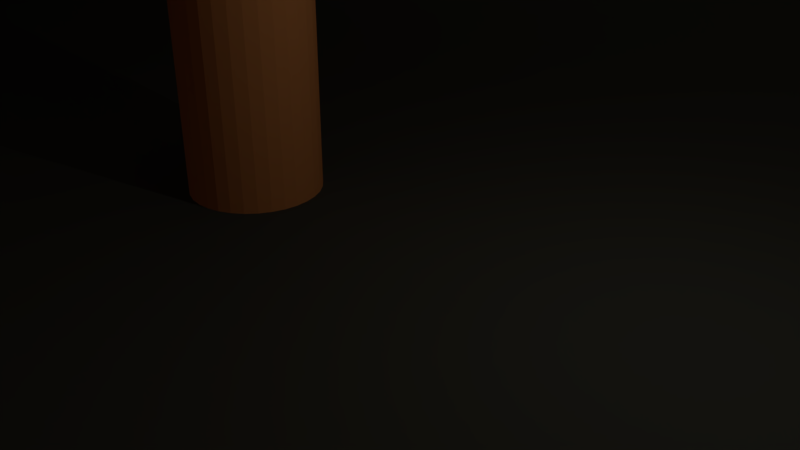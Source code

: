 # Source: cameralvl2.blend  (saved by Blender 2.79.0; exported with 4.5.12 LTS)
import bpy
from mathutils import Matrix  # noqa: F401  (used for matrix-valued properties, if any)

bpy.ops.wm.read_factory_settings(use_empty=True)
scene = bpy.context.scene
scene.name = 'Scene'

# ---- collections
col_collection_1 = bpy.data.collections.new('Collection 1'); scene.collection.children.link(col_collection_1)

# ---- materials (node trees are filled in below, after node groups)
mat_material_001 = bpy.data.materials.new('Material.001')
mat_material_001.alpha_threshold = 0.0
mat_material_001.use_transparent_shadow = False
mat_material_001.diffuse_color = (0.06591, 0.06998, 0.05542, 1.0)
mat_material_001.roughness = 0.5
mat_material_002 = bpy.data.materials.new('Material.002')
mat_material_002.alpha_threshold = 0.0
mat_material_002.use_transparent_shadow = False
mat_material_002.diffuse_color = (0.8, 0.4677, 0.1094, 1.0)
mat_material_002.roughness = 0.5
mat_material_004 = bpy.data.materials.new('Material.004')
mat_material_004.alpha_threshold = 0.0
mat_material_004.use_transparent_shadow = False
mat_material_004.diffuse_color = (0.8, 0.3201, 0.1003, 1.0)
mat_material_004.roughness = 0.5
mat_material_004.specular_intensity = 1.0
mat_material_003 = bpy.data.materials.new('Material.003')
mat_material_003.alpha_threshold = 0.0
mat_material_003.use_transparent_shadow = False
mat_material_003.diffuse_color = (0.8, 0.4055, 0.205, 1.0)
mat_material_003.roughness = 0.5
mat_material = bpy.data.materials.new('Material')
mat_material.alpha_threshold = 0.0
mat_material.use_transparent_shadow = False
mat_material.diffuse_color = (0.5382, 0.138, 0.0, 1.0)
mat_material.roughness = 0.5
mat_material.line_color = (0.0, 0.0, 0.0, 1.0)

# ---- material node trees

# ---- world
world_world = bpy.data.worlds.new('World'); scene.world = world_world
world_world.color = (0.05088, 0.05088, 0.05088)
world_world.use_sun_shadow = False
world_world.sun_shadow_jitter_overblur = 0.0
world_world.cycles.sampling_method = 'MANUAL'

# ---- cameras
cam_camera = bpy.data.cameras.new('Camera')
cam_camera.clip_end = 100.0
cam_camera.lens = 35.0
cam_camera.sensor_width = 32.0
cam_camera.sensor_height = 18.0
cam_camera.ortho_scale = 7.314
cam_camera.dof.focus_distance = 0.0
cam_camera.dof.aperture_fstop = 128.0

# ---- lights
light_lamp = bpy.data.lights.new('Lamp', 'POINT')
light_lamp.transmission_factor = 0.0
light_lamp.cutoff_distance = 30.0
light_lamp.energy = 100.0
light_lamp.shadow_buffer_clip_start = 1.001
light_lamp.shadow_soft_size = 0.1
light_lamp.shadow_maximum_resolution = 0.006
light_lamp.use_absolute_resolution = True

# ---- meshes
me_cube_016 = bpy.data.meshes.new('Cube.016')
me_cube_016.from_pydata([(-1.0, -1.0, -1.0), (-1.0, -1.0, 1.0), (-1.0, 1.0, -1.0), (-1.0, 1.0, 1.0), (1.0, -1.0, -1.0), (1.0, -1.0, 1.0), (1.0, 1.0, -1.0), (1.0, 1.0, 1.0)], [], [(0, 1, 3, 2), (2, 3, 7, 6), (6, 7, 5, 4), (4, 5, 1, 0), (2, 6, 4, 0), (7, 3, 1, 5)])
me_cube_016.materials.append(mat_material_001)
me_cube_016.use_remesh_preserve_volume = False
me_cube_016.use_remesh_preserve_attributes = False
me_cube_016.use_mirror_vertex_groups = False
me_cube_016.update()
me_cube_015 = bpy.data.meshes.new('Cube.015')
me_cube_015.from_pydata([(-1.0, -1.0, -1.0), (-1.0, -1.0, 1.0), (-1.0, 1.0, -1.0), (-1.0, 1.0, 1.0), (1.0, -1.0, -1.0), (1.0, -1.0, 1.0), (1.0, 1.0, -1.0), (1.0, 1.0, 1.0)], [], [(0, 1, 3, 2), (2, 3, 7, 6), (6, 7, 5, 4), (4, 5, 1, 0), (2, 6, 4, 0), (7, 3, 1, 5)])
me_cube_015.materials.append(mat_material_001)
me_cube_015.use_remesh_preserve_volume = False
me_cube_015.use_remesh_preserve_attributes = False
me_cube_015.use_mirror_vertex_groups = False
me_cube_015.update()
me_cube_014 = bpy.data.meshes.new('Cube.014')
me_cube_014.from_pydata([(-1.0, -1.0, -1.0), (-1.0, -1.0, 1.0), (-1.0, 1.0, -1.0), (-1.0, 1.0, 1.0), (1.0, -1.0, -1.0), (1.0, -1.0, 1.0), (1.0, 1.0, -1.0), (1.0, 1.0, 1.0)], [], [(0, 1, 3, 2), (2, 3, 7, 6), (6, 7, 5, 4), (4, 5, 1, 0), (2, 6, 4, 0), (7, 3, 1, 5)])
me_cube_014.materials.append(mat_material_001)
me_cube_014.use_remesh_preserve_volume = False
me_cube_014.use_remesh_preserve_attributes = False
me_cube_014.use_mirror_vertex_groups = False
me_cube_014.update()
me_cube_013 = bpy.data.meshes.new('Cube.013')
me_cube_013.from_pydata([(-1.0, -1.0, -1.0), (-1.0, -1.0, 1.0), (-1.0, 1.0, -1.0), (-1.0, 1.0, 1.0), (1.0, -1.0, -1.0), (1.0, -1.0, 1.0), (1.0, 1.0, -1.0), (1.0, 1.0, 1.0)], [], [(0, 1, 3, 2), (2, 3, 7, 6), (6, 7, 5, 4), (4, 5, 1, 0), (2, 6, 4, 0), (7, 3, 1, 5)])
me_cube_013.materials.append(mat_material_001)
me_cube_013.use_remesh_preserve_volume = False
me_cube_013.use_remesh_preserve_attributes = False
me_cube_013.use_mirror_vertex_groups = False
me_cube_013.update()
me_cube_012 = bpy.data.meshes.new('Cube.012')
me_cube_012.from_pydata([(-1.0, -1.0, -1.0), (-1.0, -1.0, 1.0), (-1.0, 1.0, -1.0), (-1.0, 1.0, 1.0), (1.0, -1.0, -1.0), (1.0, -1.0, 1.0), (1.0, 1.0, -1.0), (1.0, 1.0, 1.0), (1.0, -0.5307, -0.4285), (-1.0, -0.5307, -0.4285), (1.0, -0.359, -0.4285), (-1.0, -0.359, -0.4285), (1.0, -0.5307, 0.5332), (-1.0, -0.5307, 0.5332), (1.0, -0.359, -0.359), (1.0, -0.359, 0.5332), (-1.0, -0.359, 0.5332), (-1.0, -0.359, 0.359), (1.0, 0.4042, -0.4285), (-1.0, 0.4042, -0.4285), (1.0, 0.5759, -0.4285), (-1.0, 0.5759, -0.4285), (1.0, 0.4042, 0.5332), (1.0, 0.4042, 0.4042), (-1.0, 0.4042, 0.5332), (1.0, 0.5759, 0.5332), (-1.0, 0.5759, 0.5332), (-1.0, 0.4042, -0.4042)], [], [(0, 1, 13, 9, 11, 27, 19, 21, 2), (2, 3, 7, 6), (6, 14, 10, 8, 4), (4, 5, 1, 0), (2, 6, 4, 0), (7, 3, 1, 5), (11, 10, 14, 15, 16, 17), (4, 8, 12, 15, 23, 22, 25, 7, 5), (3, 17, 16, 13, 1), (9, 8, 10, 11), (12, 13, 16, 15), (8, 9, 13, 12), (21, 20, 25, 26), (2, 21, 26, 24, 27, 11, 17, 3), (19, 18, 20, 21), (22, 24, 26, 25), (18, 19, 27, 24, 22, 23), (7, 25, 20, 18, 23, 15, 14, 6)])
me_cube_012.materials.append(mat_material_001)
me_cube_012.use_remesh_preserve_volume = False
me_cube_012.use_remesh_preserve_attributes = False
me_cube_012.use_mirror_vertex_groups = False
me_cube_012.update()
me_cube_011 = bpy.data.meshes.new('Cube.011')
me_cube_011.from_pydata([(-1.0, -1.0, -1.0), (-1.0, -1.0, 1.0), (-1.0, 1.0, -1.0), (-1.0, 1.0, 1.0), (1.0, -1.0, -1.0), (1.0, -1.0, 1.0), (1.0, 1.0, -1.0), (1.0, 1.0, 1.0), (1.0, -0.5307, -0.4285), (-1.0, -0.5307, -0.4285), (1.0, -0.359, -0.4285), (-1.0, -0.359, -0.4285), (1.0, -0.5307, 0.5332), (-1.0, -0.5307, 0.5332), (1.0, -0.359, -0.359), (1.0, -0.359, 0.5332), (-1.0, -0.359, 0.5332), (1.0, 0.4042, -0.4285), (-1.0, 0.4042, -0.4285), (1.0, 0.5759, -0.4285), (-1.0, 0.5759, -0.4285), (-1.0, 0.4042, 0.5332), (1.0, 0.4042, 0.5332), (1.0, 0.5759, 0.5332), (-1.0, 0.5759, 0.5332)], [], [(0, 1, 13, 9, 11, 2), (2, 3, 7, 6), (6, 14, 10, 8, 4), (4, 5, 1, 0), (2, 6, 4, 0), (7, 3, 1, 5), (11, 10, 14, 15, 16), (4, 8, 12, 15, 14, 17, 22, 23, 7, 5), (2, 11, 16, 21, 18, 20), (9, 8, 10, 11), (12, 13, 16, 15), (8, 9, 13, 12), (20, 19, 23, 24), (18, 17, 19, 20), (20, 24, 21, 16, 13, 1, 3, 2), (22, 21, 24, 23), (17, 18, 21, 22), (7, 23, 19, 17, 14, 6)])
me_cube_011.materials.append(mat_material_002)
me_cube_011.use_remesh_preserve_volume = False
me_cube_011.use_remesh_preserve_attributes = False
me_cube_011.use_mirror_vertex_groups = False
me_cube_011.update()
me_cube_010 = bpy.data.meshes.new('Cube.010')
me_cube_010.from_pydata([(-1.0, -1.0, -1.0), (-1.0, -1.0, 1.0), (-1.0, 1.0, -1.0), (-1.0, 1.0, 1.0), (1.0, -1.0, -1.0), (1.0, -1.0, 1.0), (1.0, 1.0, -1.0), (1.0, 1.0, 1.0), (1.0, 0.4359, -0.4285), (-1.0, 0.4359, -0.4285), (1.0, 0.6076, -0.4285), (-1.0, 0.6076, -0.4285), (1.0, 0.4359, 0.4359), (1.0, 0.4359, 0.5332), (-1.0, 0.4359, 0.5332), (1.0, 0.6076, 0.5332), (-1.0, 0.6076, 0.5332), (1.0, -0.5307, -0.4285), (-1.0, -0.5307, -0.4285), (1.0, -0.359, -0.4285), (-1.0, -0.359, -0.4285), (1.0, -0.5307, 0.5332), (-1.0, -0.5307, 0.5332), (1.0, -0.359, 0.5332), (-1.0, -0.359, 0.5332), (1.0, -0.359, 0.3623), (-1.0, -0.359, 0.3623)], [], [(0, 1, 22, 18, 20, 26, 14, 9, 11, 2), (2, 3, 7, 6), (6, 7, 15, 10, 8, 12, 25, 19, 17, 4), (4, 5, 1, 0), (2, 6, 4, 0), (7, 3, 1, 5), (11, 10, 15, 16), (5, 12, 13, 15, 7), (2, 11, 16, 14, 1, 3), (9, 8, 10, 11), (13, 14, 16, 15), (8, 9, 14, 13, 12), (20, 19, 25, 23, 24, 26), (4, 17, 21, 23, 25, 12, 5), (14, 26, 24, 22, 1), (18, 17, 19, 20), (21, 22, 24, 23), (17, 18, 22, 21)])
me_cube_010.materials.append(mat_material_001)
me_cube_010.use_remesh_preserve_volume = False
me_cube_010.use_remesh_preserve_attributes = False
me_cube_010.use_mirror_vertex_groups = False
me_cube_010.update()
me_cube_009 = bpy.data.meshes.new('Cube.009')
me_cube_009.from_pydata([(-1.0, -1.0, -1.0), (-1.0, -1.0, 1.0), (-1.0, 1.0, -1.0), (-1.0, 1.0, 1.0), (1.0, -1.0, -1.0), (1.0, -1.0, 1.0), (1.0, 1.0, -1.0), (1.0, 1.0, 1.0), (1.0, 0.4359, -0.4285), (-1.0, 0.4359, -0.4285), (1.0, 0.6076, -0.4285), (-1.0, 0.6076, -0.4285), (1.0, 0.4359, 0.4359), (1.0, 0.4359, 0.5332), (-1.0, 0.4359, 0.5332), (1.0, 0.6076, 0.5332), (-1.0, 0.6076, 0.5332), (1.0, -0.5307, -0.4285), (-1.0, -0.5307, -0.4285), (1.0, -0.359, -0.4285), (-1.0, -0.359, -0.4285), (1.0, -0.5307, 0.5332), (-1.0, -0.5307, 0.5332), (1.0, -0.359, 0.5332), (-1.0, -0.359, 0.5332), (1.0, -0.359, 0.3623), (-1.0, -0.359, 0.3623)], [], [(0, 1, 22, 18, 20, 26, 14, 9, 11, 2), (2, 3, 7, 6), (6, 7, 15, 10, 8, 12, 25, 19, 17, 4), (4, 5, 1, 0), (2, 6, 4, 0), (7, 3, 1, 5), (11, 10, 15, 16), (5, 12, 13, 15, 7), (2, 11, 16, 14, 1, 3), (9, 8, 10, 11), (13, 14, 16, 15), (8, 9, 14, 13, 12), (20, 19, 25, 23, 24, 26), (4, 17, 21, 23, 25, 12, 5), (14, 26, 24, 22, 1), (18, 17, 19, 20), (21, 22, 24, 23), (17, 18, 22, 21)])
me_cube_009.materials.append(mat_material_002)
me_cube_009.use_remesh_preserve_volume = False
me_cube_009.use_remesh_preserve_attributes = False
me_cube_009.use_mirror_vertex_groups = False
me_cube_009.update()
me_cube_004 = bpy.data.meshes.new('Cube.004')
me_cube_004.from_pydata([(-1.0, -1.0, -1.0), (-1.0, -1.0, 1.0), (-1.0, 1.0, -1.0), (-1.0, 1.0, 1.0), (1.0, -1.0, -1.0), (1.0, -1.0, 1.0), (1.0, 1.0, -1.0), (1.0, 1.0, 1.0), (1.0, -0.3093, -0.2086), (-1.0, -0.3093, -0.2086), (1.0, -0.2049, -0.2086), (-1.0, -0.2049, -0.2086), (1.0, -0.3093, 0.5346), (-1.0, -0.3093, 0.5346), (1.0, -0.2049, -0.2049), (-1.0, -0.2049, 0.2049), (1.0, -0.2049, 0.5346), (-1.0, -0.2049, 0.5346), (-1.0, -0.7257, -0.2086), (1.0, -0.7257, -0.2086), (-1.0, -0.6212, -0.2086), (1.0, -0.6212, -0.2086), (1.0, -0.7257, 0.5346), (-1.0, -0.7257, 0.5346), (1.0, -0.6212, 0.5346), (-1.0, -0.6212, 0.5346), (1.0, 0.4321, -0.2086), (-1.0, 0.4321, -0.2086), (1.0, 0.5366, -0.2086), (-1.0, 0.5366, -0.2086), (1.0, 0.4321, 0.5346), (-1.0, 0.4321, 0.5346), (1.0, 0.5366, 0.5346), (-1.0, 0.5366, 0.5346)], [], [(0, 1, 23, 18, 20, 9, 11, 15, 31, 27, 29, 2), (2, 3, 7, 6), (6, 14, 10, 8, 4), (4, 5, 1, 0), (2, 6, 4, 0), (7, 3, 1, 5), (11, 10, 14, 16, 17, 15), (4, 8, 12, 24, 21, 19), (3, 15, 17, 13, 1), (9, 8, 10, 11), (12, 13, 17, 16), (8, 9, 13, 12), (20, 21, 24, 25), (9, 20, 25, 23, 1, 13), (18, 19, 21, 20), (22, 23, 25, 24), (19, 18, 23, 22), (19, 22, 24, 12, 16, 14, 26, 30, 32, 7, 5, 4), (29, 28, 32, 33), (2, 29, 33, 31, 15, 3), (27, 26, 28, 29), (30, 31, 33, 32), (26, 27, 31, 30), (7, 32, 28, 26, 14, 6)])
me_cube_004.materials.append(mat_material_001)
me_cube_004.use_remesh_preserve_volume = False
me_cube_004.use_remesh_preserve_attributes = False
me_cube_004.use_mirror_vertex_groups = False
me_cube_004.update()
me_cube = bpy.data.meshes.new('Cube')
me_cube.from_pydata([(-1.0, -1.0, -1.0), (-1.0, -1.0, 1.0), (-1.0, 1.0, -1.0), (-1.0, 1.0, 1.0), (1.0, -1.0, -1.0), (1.0, -1.0, 1.0), (1.0, 1.0, -1.0), (1.0, 1.0, 1.0), (1.0, -0.7329, -0.2086), (-1.0, -0.7329, -0.2086), (1.0, -0.6284, -0.2086), (-1.0, -0.6284, -0.2086), (1.0, -0.7329, 0.5346), (-1.0, -0.7329, 0.5346), (1.0, -0.6284, 0.5346), (-1.0, -0.6284, 0.5346), (1.0, -0.3172, -0.2086), (-1.0, -0.3172, -0.2086), (1.0, -0.2127, -0.2086), (-1.0, -0.2127, -0.2086), (-1.0, -0.3172, 0.5346), (1.0, -0.3172, 0.5346), (-1.0, -0.2127, 0.09995), (-1.0, -0.2127, 0.5346), (1.0, -0.2127, 0.5346), (1.0, -0.2127, 0.09995), (1.0, 0.4475, -0.2086), (-1.0, 0.4475, -0.2086), (1.0, 0.552, -0.2086), (-1.0, 0.552, -0.2086), (1.0, 0.4475, 0.5346), (-1.0, 0.4475, 0.5346), (1.0, 0.552, 0.5346), (-1.0, 0.552, 0.5346)], [], [(0, 1, 13, 9, 11, 2), (2, 3, 7, 6), (6, 7, 32, 28, 26, 18, 16, 10, 8, 4), (4, 5, 1, 0), (2, 6, 4, 0), (7, 3, 1, 5), (11, 10, 14, 15), (4, 8, 12, 14, 7, 5), (2, 11, 15, 20, 17, 19, 22, 31, 27, 29), (9, 8, 10, 11), (12, 13, 15, 14), (8, 9, 13, 12), (19, 18, 25, 24, 23, 22), (10, 16, 21, 24, 25, 7, 14), (17, 16, 18, 19), (3, 22, 23, 20, 15, 13, 1), (21, 20, 23, 24), (16, 17, 20, 21), (29, 28, 32, 33), (18, 26, 30, 32, 7, 25), (27, 26, 28, 29), (29, 33, 31, 22, 3, 2), (30, 31, 33, 32), (26, 27, 31, 30)])
me_cube.materials.append(mat_material_001)
me_cube.use_remesh_preserve_volume = False
me_cube.use_remesh_preserve_attributes = False
me_cube.use_mirror_vertex_groups = False
me_cube.update()
me_cylinder_006 = bpy.data.meshes.new('Cylinder.006')
me_cylinder_006.from_pydata([(0.0, 1.0, -1.0), (0.0, 1.0, 1.0), (0.1951, 0.9808, -1.0), (0.1951, 0.9808, 1.0), (0.3827, 0.9239, -1.0), (0.3827, 0.9239, 1.0), (0.5556, 0.8315, -1.0), (0.5556, 0.8315, 1.0), (0.7071, 0.7071, -1.0), (0.7071, 0.7071, 1.0), (0.8315, 0.5556, -1.0), (0.8315, 0.5556, 1.0), (0.9239, 0.3827, -1.0), (0.9239, 0.3827, 1.0), (0.9808, 0.1951, -1.0), (0.9808, 0.1951, 1.0), (1.0, 7.55e-08, -1.0), (1.0, 7.55e-08, 1.0), (0.9808, -0.1951, -1.0), (0.9808, -0.1951, 1.0), (0.9239, -0.3827, -1.0), (0.9239, -0.3827, 1.0), (0.8315, -0.5556, -1.0), (0.8315, -0.5556, 1.0), (0.7071, -0.7071, -1.0), (0.7071, -0.7071, 1.0), (0.5556, -0.8315, -1.0), (0.5556, -0.8315, 1.0), (0.3827, -0.9239, -1.0), (0.3827, -0.9239, 1.0), (0.1951, -0.9808, -1.0), (0.1951, -0.9808, 1.0), (-3.258e-07, -1.0, -1.0), (-3.258e-07, -1.0, 1.0), (-0.1951, -0.9808, -1.0), (-0.1951, -0.9808, 1.0), (-0.3827, -0.9239, -1.0), (-0.3827, -0.9239, 1.0), (-0.5556, -0.8315, -1.0), (-0.5556, -0.8315, 1.0), (-0.7071, -0.7071, -1.0), (-0.7071, -0.7071, 1.0), (-0.8315, -0.5556, -1.0), (-0.8315, -0.5556, 1.0), (-0.9239, -0.3827, -1.0), (-0.9239, -0.3827, 1.0), (-0.9808, -0.1951, -1.0), (-0.9808, -0.1951, 1.0), (-1.0, 9.656e-07, -1.0), (-1.0, 9.656e-07, 1.0), (-0.9808, 0.1951, -1.0), (-0.9808, 0.1951, 1.0), (-0.9239, 0.3827, -1.0), (-0.9239, 0.3827, 1.0), (-0.8315, 0.5556, -1.0), (-0.8315, 0.5556, 1.0), (-0.7071, 0.7071, -1.0), (-0.7071, 0.7071, 1.0), (-0.5556, 0.8315, -1.0), (-0.5556, 0.8315, 1.0), (-0.3827, 0.9239, -1.0), (-0.3827, 0.9239, 1.0), (-0.1951, 0.9808, -1.0), (-0.1951, 0.9808, 1.0)], [], [(0, 1, 3, 2), (2, 3, 5, 4), (4, 5, 7, 6), (6, 7, 9, 8), (8, 9, 11, 10), (10, 11, 13, 12), (12, 13, 15, 14), (14, 15, 17, 16), (16, 17, 19, 18), (18, 19, 21, 20), (20, 21, 23, 22), (22, 23, 25, 24), (24, 25, 27, 26), (26, 27, 29, 28), (28, 29, 31, 30), (30, 31, 33, 32), (32, 33, 35, 34), (34, 35, 37, 36), (36, 37, 39, 38), (38, 39, 41, 40), (40, 41, 43, 42), (42, 43, 45, 44), (44, 45, 47, 46), (46, 47, 49, 48), (48, 49, 51, 50), (50, 51, 53, 52), (52, 53, 55, 54), (54, 55, 57, 56), (56, 57, 59, 58), (58, 59, 61, 60), (3, 1, 63, 61, 59, 57, 55, 53, 51, 49, 47, 45, 43, 41, 39, 37, 35, 33, 31, 29, 27, 25, 23, 21, 19, 17, 15, 13, 11, 9, 7, 5), (60, 61, 63, 62), (62, 63, 1, 0), (0, 2, 4, 6, 8, 10, 12, 14, 16, 18, 20, 22, 24, 26, 28, 30, 32, 34, 36, 38, 40, 42, 44, 46, 48, 50, 52, 54, 56, 58, 60, 62)])
me_cylinder_006.materials.append(mat_material_004)
me_cylinder_006.use_remesh_preserve_volume = False
me_cylinder_006.use_remesh_preserve_attributes = False
me_cylinder_006.use_mirror_vertex_groups = False
me_cylinder_006.update()
me_cylinder_005 = bpy.data.meshes.new('Cylinder.005')
me_cylinder_005.from_pydata([(0.0, 1.0, -1.0), (0.0, 1.0, 1.0), (0.1951, 0.9808, -1.0), (0.1951, 0.9808, 1.0), (0.3827, 0.9239, -1.0), (0.3827, 0.9239, 1.0), (0.5556, 0.8315, -1.0), (0.5556, 0.8315, 1.0), (0.7071, 0.7071, -1.0), (0.7071, 0.7071, 1.0), (0.8315, 0.5556, -1.0), (0.8315, 0.5556, 1.0), (0.9239, 0.3827, -1.0), (0.9239, 0.3827, 1.0), (0.9808, 0.1951, -1.0), (0.9808, 0.1951, 1.0), (1.0, 7.55e-08, -1.0), (1.0, 7.55e-08, 1.0), (0.9808, -0.1951, -1.0), (0.9808, -0.1951, 1.0), (0.9239, -0.3827, -1.0), (0.9239, -0.3827, 1.0), (0.8315, -0.5556, -1.0), (0.8315, -0.5556, 1.0), (0.7071, -0.7071, -1.0), (0.7071, -0.7071, 1.0), (0.5556, -0.8315, -1.0), (0.5556, -0.8315, 1.0), (0.3827, -0.9239, -1.0), (0.3827, -0.9239, 1.0), (0.1951, -0.9808, -1.0), (0.1951, -0.9808, 1.0), (-3.258e-07, -1.0, -1.0), (-3.258e-07, -1.0, 1.0), (-0.1951, -0.9808, -1.0), (-0.1951, -0.9808, 1.0), (-0.3827, -0.9239, -1.0), (-0.3827, -0.9239, 1.0), (-0.5556, -0.8315, -1.0), (-0.5556, -0.8315, 1.0), (-0.7071, -0.7071, -1.0), (-0.7071, -0.7071, 1.0), (-0.8315, -0.5556, -1.0), (-0.8315, -0.5556, 1.0), (-0.9239, -0.3827, -1.0), (-0.9239, -0.3827, 1.0), (-0.9808, -0.1951, -1.0), (-0.9808, -0.1951, 1.0), (-1.0, 9.656e-07, -1.0), (-1.0, 9.656e-07, 1.0), (-0.9808, 0.1951, -1.0), (-0.9808, 0.1951, 1.0), (-0.9239, 0.3827, -1.0), (-0.9239, 0.3827, 1.0), (-0.8315, 0.5556, -1.0), (-0.8315, 0.5556, 1.0), (-0.7071, 0.7071, -1.0), (-0.7071, 0.7071, 1.0), (-0.5556, 0.8315, -1.0), (-0.5556, 0.8315, 1.0), (-0.3827, 0.9239, -1.0), (-0.3827, 0.9239, 1.0), (-0.1951, 0.9808, -1.0), (-0.1951, 0.9808, 1.0)], [], [(0, 1, 3, 2), (2, 3, 5, 4), (4, 5, 7, 6), (6, 7, 9, 8), (8, 9, 11, 10), (10, 11, 13, 12), (12, 13, 15, 14), (14, 15, 17, 16), (16, 17, 19, 18), (18, 19, 21, 20), (20, 21, 23, 22), (22, 23, 25, 24), (24, 25, 27, 26), (26, 27, 29, 28), (28, 29, 31, 30), (30, 31, 33, 32), (32, 33, 35, 34), (34, 35, 37, 36), (36, 37, 39, 38), (38, 39, 41, 40), (40, 41, 43, 42), (42, 43, 45, 44), (44, 45, 47, 46), (46, 47, 49, 48), (48, 49, 51, 50), (50, 51, 53, 52), (52, 53, 55, 54), (54, 55, 57, 56), (56, 57, 59, 58), (58, 59, 61, 60), (3, 1, 63, 61, 59, 57, 55, 53, 51, 49, 47, 45, 43, 41, 39, 37, 35, 33, 31, 29, 27, 25, 23, 21, 19, 17, 15, 13, 11, 9, 7, 5), (60, 61, 63, 62), (62, 63, 1, 0), (0, 2, 4, 6, 8, 10, 12, 14, 16, 18, 20, 22, 24, 26, 28, 30, 32, 34, 36, 38, 40, 42, 44, 46, 48, 50, 52, 54, 56, 58, 60, 62)])
me_cylinder_005.materials.append(mat_material_004)
me_cylinder_005.use_remesh_preserve_volume = False
me_cylinder_005.use_remesh_preserve_attributes = False
me_cylinder_005.use_mirror_vertex_groups = False
me_cylinder_005.update()
me_cylinder_004 = bpy.data.meshes.new('Cylinder.004')
me_cylinder_004.from_pydata([(0.0, 1.0, -1.0), (0.0, 1.0, 1.0), (0.1951, 0.9808, -1.0), (0.1951, 0.9808, 1.0), (0.3827, 0.9239, -1.0), (0.3827, 0.9239, 1.0), (0.5556, 0.8315, -1.0), (0.5556, 0.8315, 1.0), (0.7071, 0.7071, -1.0), (0.7071, 0.7071, 1.0), (0.8315, 0.5556, -1.0), (0.8315, 0.5556, 1.0), (0.9239, 0.3827, -1.0), (0.9239, 0.3827, 1.0), (0.9808, 0.1951, -1.0), (0.9808, 0.1951, 1.0), (1.0, 7.55e-08, -1.0), (1.0, 7.55e-08, 1.0), (0.9808, -0.1951, -1.0), (0.9808, -0.1951, 1.0), (0.9239, -0.3827, -1.0), (0.9239, -0.3827, 1.0), (0.8315, -0.5556, -1.0), (0.8315, -0.5556, 1.0), (0.7071, -0.7071, -1.0), (0.7071, -0.7071, 1.0), (0.5556, -0.8315, -1.0), (0.5556, -0.8315, 1.0), (0.3827, -0.9239, -1.0), (0.3827, -0.9239, 1.0), (0.1951, -0.9808, -1.0), (0.1951, -0.9808, 1.0), (-3.258e-07, -1.0, -1.0), (-3.258e-07, -1.0, 1.0), (-0.1951, -0.9808, -1.0), (-0.1951, -0.9808, 1.0), (-0.3827, -0.9239, -1.0), (-0.3827, -0.9239, 1.0), (-0.5556, -0.8315, -1.0), (-0.5556, -0.8315, 1.0), (-0.7071, -0.7071, -1.0), (-0.7071, -0.7071, 1.0), (-0.8315, -0.5556, -1.0), (-0.8315, -0.5556, 1.0), (-0.9239, -0.3827, -1.0), (-0.9239, -0.3827, 1.0), (-0.9808, -0.1951, -1.0), (-0.9808, -0.1951, 1.0), (-1.0, 9.656e-07, -1.0), (-1.0, 9.656e-07, 1.0), (-0.9808, 0.1951, -1.0), (-0.9808, 0.1951, 1.0), (-0.9239, 0.3827, -1.0), (-0.9239, 0.3827, 1.0), (-0.8315, 0.5556, -1.0), (-0.8315, 0.5556, 1.0), (-0.7071, 0.7071, -1.0), (-0.7071, 0.7071, 1.0), (-0.5556, 0.8315, -1.0), (-0.5556, 0.8315, 1.0), (-0.3827, 0.9239, -1.0), (-0.3827, 0.9239, 1.0), (-0.1951, 0.9808, -1.0), (-0.1951, 0.9808, 1.0)], [], [(0, 1, 3, 2), (2, 3, 5, 4), (4, 5, 7, 6), (6, 7, 9, 8), (8, 9, 11, 10), (10, 11, 13, 12), (12, 13, 15, 14), (14, 15, 17, 16), (16, 17, 19, 18), (18, 19, 21, 20), (20, 21, 23, 22), (22, 23, 25, 24), (24, 25, 27, 26), (26, 27, 29, 28), (28, 29, 31, 30), (30, 31, 33, 32), (32, 33, 35, 34), (34, 35, 37, 36), (36, 37, 39, 38), (38, 39, 41, 40), (40, 41, 43, 42), (42, 43, 45, 44), (44, 45, 47, 46), (46, 47, 49, 48), (48, 49, 51, 50), (50, 51, 53, 52), (52, 53, 55, 54), (54, 55, 57, 56), (56, 57, 59, 58), (58, 59, 61, 60), (3, 1, 63, 61, 59, 57, 55, 53, 51, 49, 47, 45, 43, 41, 39, 37, 35, 33, 31, 29, 27, 25, 23, 21, 19, 17, 15, 13, 11, 9, 7, 5), (60, 61, 63, 62), (62, 63, 1, 0), (0, 2, 4, 6, 8, 10, 12, 14, 16, 18, 20, 22, 24, 26, 28, 30, 32, 34, 36, 38, 40, 42, 44, 46, 48, 50, 52, 54, 56, 58, 60, 62)])
me_cylinder_004.materials.append(mat_material_004)
me_cylinder_004.use_remesh_preserve_volume = False
me_cylinder_004.use_remesh_preserve_attributes = False
me_cylinder_004.use_mirror_vertex_groups = False
me_cylinder_004.update()
me_cylinder_003 = bpy.data.meshes.new('Cylinder.003')
me_cylinder_003.from_pydata([(0.0, 1.0, -1.0), (0.0, 1.0, 1.0), (0.1951, 0.9808, -1.0), (0.1951, 0.9808, 1.0), (0.3827, 0.9239, -1.0), (0.3827, 0.9239, 1.0), (0.5556, 0.8315, -1.0), (0.5556, 0.8315, 1.0), (0.7071, 0.7071, -1.0), (0.7071, 0.7071, 1.0), (0.8315, 0.5556, -1.0), (0.8315, 0.5556, 1.0), (0.9239, 0.3827, -1.0), (0.9239, 0.3827, 1.0), (0.9808, 0.1951, -1.0), (0.9808, 0.1951, 1.0), (1.0, 7.55e-08, -1.0), (1.0, 7.55e-08, 1.0), (0.9808, -0.1951, -1.0), (0.9808, -0.1951, 1.0), (0.9239, -0.3827, -1.0), (0.9239, -0.3827, 1.0), (0.8315, -0.5556, -1.0), (0.8315, -0.5556, 1.0), (0.7071, -0.7071, -1.0), (0.7071, -0.7071, 1.0), (0.5556, -0.8315, -1.0), (0.5556, -0.8315, 1.0), (0.3827, -0.9239, -1.0), (0.3827, -0.9239, 1.0), (0.1951, -0.9808, -1.0), (0.1951, -0.9808, 1.0), (-3.258e-07, -1.0, -1.0), (-3.258e-07, -1.0, 1.0), (-0.1951, -0.9808, -1.0), (-0.1951, -0.9808, 1.0), (-0.3827, -0.9239, -1.0), (-0.3827, -0.9239, 1.0), (-0.5556, -0.8315, -1.0), (-0.5556, -0.8315, 1.0), (-0.7071, -0.7071, -1.0), (-0.7071, -0.7071, 1.0), (-0.8315, -0.5556, -1.0), (-0.8315, -0.5556, 1.0), (-0.9239, -0.3827, -1.0), (-0.9239, -0.3827, 1.0), (-0.9808, -0.1951, -1.0), (-0.9808, -0.1951, 1.0), (-1.0, 9.656e-07, -1.0), (-1.0, 9.656e-07, 1.0), (-0.9808, 0.1951, -1.0), (-0.9808, 0.1951, 1.0), (-0.9239, 0.3827, -1.0), (-0.9239, 0.3827, 1.0), (-0.8315, 0.5556, -1.0), (-0.8315, 0.5556, 1.0), (-0.7071, 0.7071, -1.0), (-0.7071, 0.7071, 1.0), (-0.5556, 0.8315, -1.0), (-0.5556, 0.8315, 1.0), (-0.3827, 0.9239, -1.0), (-0.3827, 0.9239, 1.0), (-0.1951, 0.9808, -1.0), (-0.1951, 0.9808, 1.0)], [], [(0, 1, 3, 2), (2, 3, 5, 4), (4, 5, 7, 6), (6, 7, 9, 8), (8, 9, 11, 10), (10, 11, 13, 12), (12, 13, 15, 14), (14, 15, 17, 16), (16, 17, 19, 18), (18, 19, 21, 20), (20, 21, 23, 22), (22, 23, 25, 24), (24, 25, 27, 26), (26, 27, 29, 28), (28, 29, 31, 30), (30, 31, 33, 32), (32, 33, 35, 34), (34, 35, 37, 36), (36, 37, 39, 38), (38, 39, 41, 40), (40, 41, 43, 42), (42, 43, 45, 44), (44, 45, 47, 46), (46, 47, 49, 48), (48, 49, 51, 50), (50, 51, 53, 52), (52, 53, 55, 54), (54, 55, 57, 56), (56, 57, 59, 58), (58, 59, 61, 60), (3, 1, 63, 61, 59, 57, 55, 53, 51, 49, 47, 45, 43, 41, 39, 37, 35, 33, 31, 29, 27, 25, 23, 21, 19, 17, 15, 13, 11, 9, 7, 5), (60, 61, 63, 62), (62, 63, 1, 0), (0, 2, 4, 6, 8, 10, 12, 14, 16, 18, 20, 22, 24, 26, 28, 30, 32, 34, 36, 38, 40, 42, 44, 46, 48, 50, 52, 54, 56, 58, 60, 62)])
me_cylinder_003.materials.append(mat_material_004)
me_cylinder_003.use_remesh_preserve_volume = False
me_cylinder_003.use_remesh_preserve_attributes = False
me_cylinder_003.use_mirror_vertex_groups = False
me_cylinder_003.update()
me_cylinder_002 = bpy.data.meshes.new('Cylinder.002')
me_cylinder_002.from_pydata([(0.0, 1.0, -1.0), (0.0, 1.0, 1.0), (0.1951, 0.9808, -1.0), (0.1951, 0.9808, 1.0), (0.3827, 0.9239, -1.0), (0.3827, 0.9239, 1.0), (0.5556, 0.8315, -1.0), (0.5556, 0.8315, 1.0), (0.7071, 0.7071, -1.0), (0.7071, 0.7071, 1.0), (0.8315, 0.5556, -1.0), (0.8315, 0.5556, 1.0), (0.9239, 0.3827, -1.0), (0.9239, 0.3827, 1.0), (0.9808, 0.1951, -1.0), (0.9808, 0.1951, 1.0), (1.0, 7.55e-08, -1.0), (1.0, 7.55e-08, 1.0), (0.9808, -0.1951, -1.0), (0.9808, -0.1951, 1.0), (0.9239, -0.3827, -1.0), (0.9239, -0.3827, 1.0), (0.8315, -0.5556, -1.0), (0.8315, -0.5556, 1.0), (0.7071, -0.7071, -1.0), (0.7071, -0.7071, 1.0), (0.5556, -0.8315, -1.0), (0.5556, -0.8315, 1.0), (0.3827, -0.9239, -1.0), (0.3827, -0.9239, 1.0), (0.1951, -0.9808, -1.0), (0.1951, -0.9808, 1.0), (-3.258e-07, -1.0, -1.0), (-3.258e-07, -1.0, 1.0), (-0.1951, -0.9808, -1.0), (-0.1951, -0.9808, 1.0), (-0.3827, -0.9239, -1.0), (-0.3827, -0.9239, 1.0), (-0.5556, -0.8315, -1.0), (-0.5556, -0.8315, 1.0), (-0.7071, -0.7071, -1.0), (-0.7071, -0.7071, 1.0), (-0.8315, -0.5556, -1.0), (-0.8315, -0.5556, 1.0), (-0.9239, -0.3827, -1.0), (-0.9239, -0.3827, 1.0), (-0.9808, -0.1951, -1.0), (-0.9808, -0.1951, 1.0), (-1.0, 9.656e-07, -1.0), (-1.0, 9.656e-07, 1.0), (-0.9808, 0.1951, -1.0), (-0.9808, 0.1951, 1.0), (-0.9239, 0.3827, -1.0), (-0.9239, 0.3827, 1.0), (-0.8315, 0.5556, -1.0), (-0.8315, 0.5556, 1.0), (-0.7071, 0.7071, -1.0), (-0.7071, 0.7071, 1.0), (-0.5556, 0.8315, -1.0), (-0.5556, 0.8315, 1.0), (-0.3827, 0.9239, -1.0), (-0.3827, 0.9239, 1.0), (-0.1951, 0.9808, -1.0), (-0.1951, 0.9808, 1.0)], [], [(0, 1, 3, 2), (2, 3, 5, 4), (4, 5, 7, 6), (6, 7, 9, 8), (8, 9, 11, 10), (10, 11, 13, 12), (12, 13, 15, 14), (14, 15, 17, 16), (16, 17, 19, 18), (18, 19, 21, 20), (20, 21, 23, 22), (22, 23, 25, 24), (24, 25, 27, 26), (26, 27, 29, 28), (28, 29, 31, 30), (30, 31, 33, 32), (32, 33, 35, 34), (34, 35, 37, 36), (36, 37, 39, 38), (38, 39, 41, 40), (40, 41, 43, 42), (42, 43, 45, 44), (44, 45, 47, 46), (46, 47, 49, 48), (48, 49, 51, 50), (50, 51, 53, 52), (52, 53, 55, 54), (54, 55, 57, 56), (56, 57, 59, 58), (58, 59, 61, 60), (3, 1, 63, 61, 59, 57, 55, 53, 51, 49, 47, 45, 43, 41, 39, 37, 35, 33, 31, 29, 27, 25, 23, 21, 19, 17, 15, 13, 11, 9, 7, 5), (60, 61, 63, 62), (62, 63, 1, 0), (0, 2, 4, 6, 8, 10, 12, 14, 16, 18, 20, 22, 24, 26, 28, 30, 32, 34, 36, 38, 40, 42, 44, 46, 48, 50, 52, 54, 56, 58, 60, 62)])
me_cylinder_002.materials.append(mat_material_004)
me_cylinder_002.use_remesh_preserve_volume = False
me_cylinder_002.use_remesh_preserve_attributes = False
me_cylinder_002.use_mirror_vertex_groups = False
me_cylinder_002.update()
me_cylinder_001 = bpy.data.meshes.new('Cylinder.001')
me_cylinder_001.from_pydata([(0.0, 1.0, -1.0), (0.0, 1.0, 1.0), (0.1951, 0.9808, -1.0), (0.1951, 0.9808, 1.0), (0.3827, 0.9239, -1.0), (0.3827, 0.9239, 1.0), (0.5556, 0.8315, -1.0), (0.5556, 0.8315, 1.0), (0.7071, 0.7071, -1.0), (0.7071, 0.7071, 1.0), (0.8315, 0.5556, -1.0), (0.8315, 0.5556, 1.0), (0.9239, 0.3827, -1.0), (0.9239, 0.3827, 1.0), (0.9808, 0.1951, -1.0), (0.9808, 0.1951, 1.0), (1.0, 7.55e-08, -1.0), (1.0, 7.55e-08, 1.0), (0.9808, -0.1951, -1.0), (0.9808, -0.1951, 1.0), (0.9239, -0.3827, -1.0), (0.9239, -0.3827, 1.0), (0.8315, -0.5556, -1.0), (0.8315, -0.5556, 1.0), (0.7071, -0.7071, -1.0), (0.7071, -0.7071, 1.0), (0.5556, -0.8315, -1.0), (0.5556, -0.8315, 1.0), (0.3827, -0.9239, -1.0), (0.3827, -0.9239, 1.0), (0.1951, -0.9808, -1.0), (0.1951, -0.9808, 1.0), (-3.258e-07, -1.0, -1.0), (-3.258e-07, -1.0, 1.0), (-0.1951, -0.9808, -1.0), (-0.1951, -0.9808, 1.0), (-0.3827, -0.9239, -1.0), (-0.3827, -0.9239, 1.0), (-0.5556, -0.8315, -1.0), (-0.5556, -0.8315, 1.0), (-0.7071, -0.7071, -1.0), (-0.7071, -0.7071, 1.0), (-0.8315, -0.5556, -1.0), (-0.8315, -0.5556, 1.0), (-0.9239, -0.3827, -1.0), (-0.9239, -0.3827, 1.0), (-0.9808, -0.1951, -1.0), (-0.9808, -0.1951, 1.0), (-1.0, 9.656e-07, -1.0), (-1.0, 9.656e-07, 1.0), (-0.9808, 0.1951, -1.0), (-0.9808, 0.1951, 1.0), (-0.9239, 0.3827, -1.0), (-0.9239, 0.3827, 1.0), (-0.8315, 0.5556, -1.0), (-0.8315, 0.5556, 1.0), (-0.7071, 0.7071, -1.0), (-0.7071, 0.7071, 1.0), (-0.5556, 0.8315, -1.0), (-0.5556, 0.8315, 1.0), (-0.3827, 0.9239, -1.0), (-0.3827, 0.9239, 1.0), (-0.1951, 0.9808, -1.0), (-0.1951, 0.9808, 1.0)], [], [(0, 1, 3, 2), (2, 3, 5, 4), (4, 5, 7, 6), (6, 7, 9, 8), (8, 9, 11, 10), (10, 11, 13, 12), (12, 13, 15, 14), (14, 15, 17, 16), (16, 17, 19, 18), (18, 19, 21, 20), (20, 21, 23, 22), (22, 23, 25, 24), (24, 25, 27, 26), (26, 27, 29, 28), (28, 29, 31, 30), (30, 31, 33, 32), (32, 33, 35, 34), (34, 35, 37, 36), (36, 37, 39, 38), (38, 39, 41, 40), (40, 41, 43, 42), (42, 43, 45, 44), (44, 45, 47, 46), (46, 47, 49, 48), (48, 49, 51, 50), (50, 51, 53, 52), (52, 53, 55, 54), (54, 55, 57, 56), (56, 57, 59, 58), (58, 59, 61, 60), (3, 1, 63, 61, 59, 57, 55, 53, 51, 49, 47, 45, 43, 41, 39, 37, 35, 33, 31, 29, 27, 25, 23, 21, 19, 17, 15, 13, 11, 9, 7, 5), (60, 61, 63, 62), (62, 63, 1, 0), (0, 2, 4, 6, 8, 10, 12, 14, 16, 18, 20, 22, 24, 26, 28, 30, 32, 34, 36, 38, 40, 42, 44, 46, 48, 50, 52, 54, 56, 58, 60, 62)])
me_cylinder_001.materials.append(mat_material_004)
me_cylinder_001.use_remesh_preserve_volume = False
me_cylinder_001.use_remesh_preserve_attributes = False
me_cylinder_001.use_mirror_vertex_groups = False
me_cylinder_001.update()
me_cylinder = bpy.data.meshes.new('Cylinder')
me_cylinder.from_pydata([(0.0, 1.0, -1.0), (0.0, 1.0, 1.0), (0.1951, 0.9808, -1.0), (0.1951, 0.9808, 1.0), (0.3827, 0.9239, -1.0), (0.3827, 0.9239, 1.0), (0.5556, 0.8315, -1.0), (0.5556, 0.8315, 1.0), (0.7071, 0.7071, -1.0), (0.7071, 0.7071, 1.0), (0.8315, 0.5556, -1.0), (0.8315, 0.5556, 1.0), (0.9239, 0.3827, -1.0), (0.9239, 0.3827, 1.0), (0.9808, 0.1951, -1.0), (0.9808, 0.1951, 1.0), (1.0, 7.55e-08, -1.0), (1.0, 7.55e-08, 1.0), (0.9808, -0.1951, -1.0), (0.9808, -0.1951, 1.0), (0.9239, -0.3827, -1.0), (0.9239, -0.3827, 1.0), (0.8315, -0.5556, -1.0), (0.8315, -0.5556, 1.0), (0.7071, -0.7071, -1.0), (0.7071, -0.7071, 1.0), (0.5556, -0.8315, -1.0), (0.5556, -0.8315, 1.0), (0.3827, -0.9239, -1.0), (0.3827, -0.9239, 1.0), (0.1951, -0.9808, -1.0), (0.1951, -0.9808, 1.0), (-3.258e-07, -1.0, -1.0), (-3.258e-07, -1.0, 1.0), (-0.1951, -0.9808, -1.0), (-0.1951, -0.9808, 1.0), (-0.3827, -0.9239, -1.0), (-0.3827, -0.9239, 1.0), (-0.5556, -0.8315, -1.0), (-0.5556, -0.8315, 1.0), (-0.7071, -0.7071, -1.0), (-0.7071, -0.7071, 1.0), (-0.8315, -0.5556, -1.0), (-0.8315, -0.5556, 1.0), (-0.9239, -0.3827, -1.0), (-0.9239, -0.3827, 1.0), (-0.9808, -0.1951, -1.0), (-0.9808, -0.1951, 1.0), (-1.0, 9.656e-07, -1.0), (-1.0, 9.656e-07, 1.0), (-0.9808, 0.1951, -1.0), (-0.9808, 0.1951, 1.0), (-0.9239, 0.3827, -1.0), (-0.9239, 0.3827, 1.0), (-0.8315, 0.5556, -1.0), (-0.8315, 0.5556, 1.0), (-0.7071, 0.7071, -1.0), (-0.7071, 0.7071, 1.0), (-0.5556, 0.8315, -1.0), (-0.5556, 0.8315, 1.0), (-0.3827, 0.9239, -1.0), (-0.3827, 0.9239, 1.0), (-0.1951, 0.9808, -1.0), (-0.1951, 0.9808, 1.0)], [], [(0, 1, 3, 2), (2, 3, 5, 4), (4, 5, 7, 6), (6, 7, 9, 8), (8, 9, 11, 10), (10, 11, 13, 12), (12, 13, 15, 14), (14, 15, 17, 16), (16, 17, 19, 18), (18, 19, 21, 20), (20, 21, 23, 22), (22, 23, 25, 24), (24, 25, 27, 26), (26, 27, 29, 28), (28, 29, 31, 30), (30, 31, 33, 32), (32, 33, 35, 34), (34, 35, 37, 36), (36, 37, 39, 38), (38, 39, 41, 40), (40, 41, 43, 42), (42, 43, 45, 44), (44, 45, 47, 46), (46, 47, 49, 48), (48, 49, 51, 50), (50, 51, 53, 52), (52, 53, 55, 54), (54, 55, 57, 56), (56, 57, 59, 58), (58, 59, 61, 60), (3, 1, 63, 61, 59, 57, 55, 53, 51, 49, 47, 45, 43, 41, 39, 37, 35, 33, 31, 29, 27, 25, 23, 21, 19, 17, 15, 13, 11, 9, 7, 5), (60, 61, 63, 62), (62, 63, 1, 0), (0, 2, 4, 6, 8, 10, 12, 14, 16, 18, 20, 22, 24, 26, 28, 30, 32, 34, 36, 38, 40, 42, 44, 46, 48, 50, 52, 54, 56, 58, 60, 62)])
me_cylinder.materials.append(mat_material_004)
me_cylinder.use_remesh_preserve_volume = False
me_cylinder.use_remesh_preserve_attributes = False
me_cylinder.use_mirror_vertex_groups = False
me_cylinder.update()
me_cube_008 = bpy.data.meshes.new('Cube.008')
me_cube_008.from_pydata([(-1.0, -1.0, -1.0), (-1.0, -1.0, 1.0), (-1.0, 1.0, -1.0), (-1.0, 1.0, 1.0), (1.0, -1.0, -1.0), (1.0, -1.0, 1.0), (1.0, 1.0, -1.0), (1.0, 1.0, 1.0)], [], [(0, 1, 3, 2), (2, 3, 7, 6), (6, 7, 5, 4), (4, 5, 1, 0), (2, 6, 4, 0), (7, 3, 1, 5)])
me_cube_008.materials.append(mat_material_003)
me_cube_008.use_remesh_preserve_volume = False
me_cube_008.use_remesh_preserve_attributes = False
me_cube_008.use_mirror_vertex_groups = False
me_cube_008.update()
me_cube_007 = bpy.data.meshes.new('Cube.007')
me_cube_007.from_pydata([(-1.0, -1.0, -1.0), (-1.0, -1.0, 1.0), (-1.0, 1.0, -1.0), (-1.0, 1.0, 1.0), (1.0, -1.0, -1.0), (1.0, -1.0, 1.0), (1.0, 1.0, -1.0), (1.0, 1.0, 1.0)], [], [(0, 1, 3, 2), (2, 3, 7, 6), (6, 7, 5, 4), (4, 5, 1, 0), (2, 6, 4, 0), (7, 3, 1, 5)])
me_cube_007.materials.append(mat_material_003)
me_cube_007.use_remesh_preserve_volume = False
me_cube_007.use_remesh_preserve_attributes = False
me_cube_007.use_mirror_vertex_groups = False
me_cube_007.update()
me_cube_006 = bpy.data.meshes.new('Cube.006')
me_cube_006.from_pydata([(-1.0, -1.0, -1.0), (-1.0, -1.0, 1.0), (-1.0, 1.0, -1.0), (-1.0, 1.0, 1.0), (1.0, -1.0, -1.0), (1.0, -1.0, 1.0), (1.0, 1.0, -1.0), (1.0, 1.0, 1.0)], [], [(0, 1, 3, 2), (2, 3, 7, 6), (6, 7, 5, 4), (4, 5, 1, 0), (2, 6, 4, 0), (7, 3, 1, 5)])
me_cube_006.materials.append(mat_material_003)
me_cube_006.use_remesh_preserve_volume = False
me_cube_006.use_remesh_preserve_attributes = False
me_cube_006.use_mirror_vertex_groups = False
me_cube_006.update()
me_cube_005 = bpy.data.meshes.new('Cube.005')
me_cube_005.from_pydata([(-1.0, -1.0, -1.0), (-1.0, -1.0, 1.0), (-1.0, 1.0, -1.0), (-1.0, 1.0, 1.0), (1.0, -1.0, -1.0), (1.0, -1.0, 1.0), (1.0, 1.0, -1.0), (1.0, 1.0, 1.0), (1.0, -0.3655, -0.2827), (-1.0, -0.3655, -0.2827), (1.0, -0.1872, -0.2827), (-1.0, -0.1872, -0.2827), (1.0, -0.3655, 0.6697), (-1.0, -0.3655, 0.6697), (1.0, -0.1872, 0.6697), (-1.0, -0.1872, 0.6697)], [], [(0, 1, 13, 9, 11, 2), (2, 3, 7, 6), (6, 7, 14, 10, 8, 4), (4, 5, 1, 0), (2, 6, 4, 0), (7, 3, 1, 5), (11, 10, 14, 15), (4, 8, 12, 14, 7, 5), (2, 11, 15, 13, 1, 3), (9, 8, 10, 11), (12, 13, 15, 14), (8, 9, 13, 12)])
me_cube_005.materials.append(mat_material_002)
me_cube_005.use_remesh_preserve_volume = False
me_cube_005.use_remesh_preserve_attributes = False
me_cube_005.use_mirror_vertex_groups = False
me_cube_005.update()
me_cube_003 = bpy.data.meshes.new('Cube.003')
me_cube_003.from_pydata([(-1.0, -1.0, -1.0), (-1.0, -1.0, 1.0), (-1.0, 1.0, -1.0), (-1.0, 1.0, 1.0), (1.0, -1.0, -1.0), (1.0, -1.0, 1.0), (1.0, 1.0, -1.0), (1.0, 1.0, 1.0)], [], [(0, 1, 3, 2), (2, 3, 7, 6), (6, 7, 5, 4), (4, 5, 1, 0), (2, 6, 4, 0), (7, 3, 1, 5)])
me_cube_003.materials.append(mat_material_002)
me_cube_003.use_remesh_preserve_volume = False
me_cube_003.use_remesh_preserve_attributes = False
me_cube_003.use_mirror_vertex_groups = False
me_cube_003.update()
me_cube_002 = bpy.data.meshes.new('Cube.002')
me_cube_002.from_pydata([(-1.0, -1.0, -1.0), (-1.0, -1.0, 1.0), (-1.0, 1.0, -1.0), (-1.0, 1.0, 1.0), (1.0, -1.0, -1.0), (1.0, -1.0, 1.0), (1.0, 1.0, -1.0), (1.0, 1.0, 1.0), (-0.7621, 1.0, 0.7399), (-0.7621, -1.0, 0.7399), (-0.7621, 1.0, 0.3399), (-0.7621, -1.0, 0.3399), (-0.82, 1.0, 0.3399), (-0.82, -1.0, 0.3399), (-0.82, 1.0, 0.7399), (-0.82, -1.0, 0.7399), (0.8127, 1.0, 0.7399), (0.8127, -1.0, 0.7399), (0.8127, 1.0, 0.3399), (0.8127, -1.0, 0.3399), (0.7548, 1.0, 0.3399), (0.7548, -1.0, 0.3399), (0.7548, 1.0, 0.7399), (0.7548, -1.0, 0.7399)], [], [(0, 1, 3, 2), (2, 3, 14, 12, 10, 22, 20, 18, 7, 6), (6, 7, 5, 4), (4, 5, 17, 19, 21, 11, 13, 1, 0), (2, 6, 4, 0), (7, 3, 1, 5), (10, 11, 9, 8), (13, 12, 14, 15), (7, 10, 8, 14, 3), (1, 13, 15, 9, 5), (12, 13, 11, 10), (8, 9, 15, 14), (18, 19, 17, 16), (21, 20, 22, 23), (7, 18, 16, 22, 10), (11, 21, 23, 17, 5, 9), (20, 21, 19, 18), (16, 17, 23, 22)])
_uv = me_cube_002.uv_layers.new(name='UVMap')
_uv.uv.foreach_set('vector', [0.0, 0.0, 1.0, 0.0, 1.0, 1.0, 0.0, 1.0, 0.0, 0.0, 1.0, 0.0, 0.8699, 0.09, 0.6699, 0.09, 0.6699, 0.1189, 0.8699, 0.8774, 0.6699, 0.8774, 0.6699, 0.9063, 1.0, 1.0, 0.0, 1.0, 0.0, 0.0, 1.0, 0.0, 1.0, 1.0, 0.0, 1.0, 0.0, 0.0, 1.0, 0.0, 0.8699, 0.09367, 0.6699, 0.09367, 0.6699, 0.1226, 0.6699, 0.8811, 0.6699, 0.91, 1.0, 1.0, 0.0, 1.0, 0.0, 0.0, 1.0, 0.0, 1.0, 1.0, 0.0, 1.0, 0.0, 0.0, 1.0, 0.0, 1.0, 1.0, 0.0, 1.0, 0.0, 0.0, 0.0, 0.0, 0.0, 0.0, 0.0, 0.0, 0.0, 0.0, 0.0, 0.0, 0.0, 0.0, 0.0, 0.0, 1.0, 1.0, 0.6699, 0.1189, 0.8699, 0.1189, 0.8699, 0.09, 1.0, 0.0, 1.0, 1.0, 0.6699, 0.91, 0.8699, 0.91, 0.8699, 0.8811, 1.0, 0.0, 0.0, 0.0, 0.0, 0.0, 0.0, 0.0, 0.0, 0.0, 0.0, 0.0, 0.0, 0.0, 0.0, 0.0, 0.0, 0.0, 0.0, 0.0, 0.0, 0.0, 0.0, 0.0, 0.0, 0.0, 0.0, 0.0, 0.0, 0.0, 0.0, 0.0, 0.0, 0.0, 1.0, 1.0, 0.6699, 0.9063, 0.8699, 0.9063, 0.8699, 0.8774, 0.6699, 0.1189, 0.6699, 0.8811, 0.6699, 0.1226, 0.8699, 0.1226, 0.8699, 0.09367, 1.0, 0.0, 0.8699, 0.8811, 0.0, 0.0, 0.0, 0.0, 0.0, 0.0, 0.0, 0.0, 0.0, 0.0, 0.0, 0.0, 0.0, 0.0, 0.0, 0.0])
me_cube_002.materials.append(mat_material)
me_cube_002.use_remesh_preserve_volume = False
me_cube_002.use_remesh_preserve_attributes = False
me_cube_002.use_mirror_vertex_groups = False
me_cube_002.update()
me_cube_001 = bpy.data.meshes.new('Cube.001')
me_cube_001.from_pydata([(-1.0, -1.0, -1.0), (-1.0, -1.0, 1.0), (-1.0, 1.0, -1.0), (-1.0, 1.0, 1.0), (1.0, -1.0, -1.0), (1.0, -1.0, 1.0), (1.0, 1.0, -1.0), (1.0, 1.0, 1.0), (-0.75, 1.0, 0.7399), (-0.75, -1.0, 0.7399), (-0.75, 1.0, 0.3399), (-0.75, -1.0, 0.3399), (-0.8084, 1.0, 0.3399), (-0.8084, -1.0, 0.3399), (-0.8084, 1.0, 0.7399), (-0.8084, -1.0, 0.7399), (0.8376, 1.0, 0.7399), (0.8376, -1.0, 0.7399), (0.8376, 1.0, 0.3399), (0.8376, -1.0, 0.3399), (0.7793, 1.0, 0.3399), (0.7793, -1.0, 0.3399), (0.7793, 1.0, 0.7399), (0.7793, -1.0, 0.7399)], [], [(0, 1, 3, 2), (2, 3, 14, 12, 10, 22, 20, 18, 7, 6), (6, 7, 5, 4), (4, 5, 17, 19, 21, 11, 13, 1, 0), (2, 6, 4, 0), (7, 3, 1, 5), (10, 11, 9, 8), (13, 12, 14, 15), (7, 10, 8, 14, 3), (1, 13, 15, 9, 5), (12, 13, 11, 10), (8, 9, 15, 14), (18, 19, 17, 16), (21, 20, 22, 23), (7, 18, 16, 22, 10), (11, 21, 23, 17, 5, 9), (20, 21, 19, 18), (16, 17, 23, 22)])
me_cube_001.materials.append(mat_material)
me_cube_001.use_remesh_preserve_volume = False
me_cube_001.use_remesh_preserve_attributes = False
me_cube_001.use_mirror_vertex_groups = False
me_cube_001.update()
me_plane = bpy.data.meshes.new('Plane')
me_plane.from_pydata([(-1.0, -1.0, 0.0), (1.0, -1.0, 0.0), (-1.0, 1.0, 0.0), (1.0, 1.0, 0.0)], [], [(0, 1, 3, 2)])
me_plane.materials.append(mat_material_001)
me_plane.use_remesh_preserve_volume = False
me_plane.use_remesh_preserve_attributes = False
me_plane.use_mirror_vertex_groups = False
me_plane.update()

# ---- objects
ob_cube_012 = bpy.data.objects.new('Cube.012', me_cube_016)
ob_cube_011 = bpy.data.objects.new('Cube.011', me_cube_015)
ob_cube_010 = bpy.data.objects.new('Cube.010', me_cube_014)
ob_cube_009 = bpy.data.objects.new('Cube.009', me_cube_013)
ob_cube_008 = bpy.data.objects.new('Cube.008', me_cube_012)
ob_cube_007 = bpy.data.objects.new('Cube.007', me_cube_011)
ob_cube_006 = bpy.data.objects.new('Cube.006', me_cube_010)
ob_cube_005 = bpy.data.objects.new('Cube.005', me_cube_009)
ob_cube_004 = bpy.data.objects.new('Cube.004', me_cube_004)
ob_cube_003 = bpy.data.objects.new('Cube.003', me_cube)
ob_cylinder_006 = bpy.data.objects.new('Cylinder.006', me_cylinder_006)
ob_cylinder_005 = bpy.data.objects.new('Cylinder.005', me_cylinder_005)
ob_cylinder_004 = bpy.data.objects.new('Cylinder.004', me_cylinder_004)
ob_cylinder_003 = bpy.data.objects.new('Cylinder.003', me_cylinder_003)
ob_cylinder_002 = bpy.data.objects.new('Cylinder.002', me_cylinder_002)
ob_cylinder_001 = bpy.data.objects.new('Cylinder.001', me_cylinder_001)
ob_cylinder = bpy.data.objects.new('Cylinder', me_cylinder)
ob_cube_002 = bpy.data.objects.new('Cube.002', me_cube_008)
ob_cube_001 = bpy.data.objects.new('Cube.001', me_cube_007)
ob_cube = bpy.data.objects.new('Cube', me_cube_006)
ob_perete_mic_001 = bpy.data.objects.new('Perete Mic.001', me_cube_005)
ob_perete_mic = bpy.data.objects.new('Perete Mic', me_cube_003)
ob_perete_mare = bpy.data.objects.new('Perete mare', me_cube_002)
ob_perete_mare2 = bpy.data.objects.new('Perete mare2', me_cube_001)
ob_podea = bpy.data.objects.new('Podea', me_plane)
ob_lamp = bpy.data.objects.new('Lamp', light_lamp)
ob_camera = bpy.data.objects.new('Camera', cam_camera)

# ---- transforms, parenting, visibility, modifiers, constraints
ob_cube_012.location = (58.7, 1.604, 18.63)
ob_cube_012.scale = (12.25, 0.3305, 8.7)
ob_cube_012.lineart.crease_threshold = 0.0
ob_cube_011.location = (58.7, 0.8561, 18.63)
ob_cube_011.scale = (12.25, 0.3305, 8.7)
ob_cube_011.lineart.crease_threshold = 0.0
ob_cube_010.location = (-58.73, 0.8561, 18.63)
ob_cube_010.scale = (14.48, 0.3305, 8.7)
ob_cube_010.lineart.crease_threshold = 0.0
ob_cube_009.location = (-58.73, 1.604, 18.63)
ob_cube_009.scale = (14.48, 0.3305, 8.7)
ob_cube_009.lineart.crease_threshold = 0.0
ob_cube_008.location = (46.41, -0.6046, 17.25)
ob_cube_008.scale = (0.2166, 36.97, 9.903)
ob_cube_008.lineart.crease_threshold = 0.0
ob_cube_007.location = (46.0, -0.6046, 17.25)
ob_cube_007.scale = (0.2166, 36.97, 9.903)
ob_cube_007.lineart.crease_threshold = 0.0
ob_cube_006.location = (-46.41, -0.6046, 17.25)
ob_cube_006.scale = (0.2166, 36.97, 9.903)
ob_cube_006.lineart.crease_threshold = 0.0
ob_cube_005.location = (-46.0, -0.6046, 17.25)
ob_cube_005.scale = (0.2166, 36.97, 9.903)
ob_cube_005.lineart.crease_threshold = 0.0
ob_cube_004.location = (-72.56, -0.4448, 19.24)
ob_cube_004.scale = (0.3299, 38.28, 8.073)
ob_cube_004.lineart.crease_threshold = 0.0
ob_cube_003.location = (70.76, -0.4448, 19.24)
ob_cube_003.scale = (0.4201, 38.28, 8.073)
ob_cube_003.lineart.crease_threshold = 0.0
ob_cylinder_006.location = (33.85, -23.77, 5.856)
ob_cylinder_006.scale = (1.0, 1.0, 6.317)
ob_cylinder_006.lineart.crease_threshold = 0.0
ob_cylinder_005.location = (33.85, 23.03, 5.856)
ob_cylinder_005.scale = (1.0, 1.0, 6.317)
ob_cylinder_005.lineart.crease_threshold = 0.0
ob_cylinder_004.location = (-38.79, 23.03, 5.856)
ob_cylinder_004.scale = (1.0, 1.0, 6.317)
ob_cylinder_004.lineart.crease_threshold = 0.0
ob_cylinder_003.location = (-38.79, -22.1, 5.856)
ob_cylinder_003.scale = (1.0, 1.0, 6.317)
ob_cylinder_003.lineart.crease_threshold = 0.0
ob_cylinder_002.location = (-20.5, 0.2109, 5.856)
ob_cylinder_002.scale = (1.0, 1.0, 6.317)
ob_cylinder_002.lineart.crease_threshold = 0.0
ob_cylinder_001.location = (-2.796, 0.2109, 5.856)
ob_cylinder_001.scale = (1.0, 1.0, 6.317)
ob_cylinder_001.lineart.crease_threshold = 0.0
ob_cylinder.location = (14.77, 0.2109, 5.856)
ob_cylinder.scale = (1.0, 1.0, 6.317)
ob_cylinder.lineart.crease_threshold = 0.0
ob_cube_002.location = (-0.5424, 0.4611, 12.0)
ob_cube_002.scale = (32.24, 8.352, 1.0)
ob_cube_002.lineart.crease_threshold = 0.0
ob_cube_001.location = (51.0, -0.3472, 12.0)
ob_cube_001.scale = (20.0, 36.0, 1.0)
ob_cube_001.lineart.crease_threshold = 0.0
ob_cube.location = (-51.0, 0.3472, 12.0)
ob_cube.scale = (20.0, 36.0, 1.0)
ob_cube.lineart.crease_threshold = 0.0
ob_perete_mic_001.location = (-45.4, -0.1512, 2.828)
ob_perete_mic_001.scale = (1.0, 35.61, 10.0)
ob_perete_mic_001.lineart.crease_threshold = 0.0
ob_perete_mic.location = (44.34, -0.1512, 2.828)
ob_perete_mic.scale = (1.0, 35.61, 10.0)
ob_perete_mic.lineart.crease_threshold = 0.0
ob_perete_mare.location = (0.6717, -35.39, 12.45)
ob_perete_mare.scale = (73.9, 0.5, 15.0)
ob_perete_mare.lineart.crease_threshold = 0.0
ob_perete_mare2.location = (-0.6717, 35.39, 12.45)
ob_perete_mare2.scale = (73.3, 0.5, 15.0)
ob_perete_mare2.lineart.crease_threshold = 0.0
ob_podea.location = (0.0, 0.0, 0.0)
ob_podea.scale = (45.0, 35.0, 1.0)
ob_podea.lineart.crease_threshold = 0.0
ob_lamp.location = (4.076, 1.005, 5.904)
ob_lamp.rotation_euler = (0.6503, 0.05522, 1.866)
ob_lamp.lock_rotations_4d = False
ob_lamp.empty_display_type = 'ARROWS'
ob_lamp.color = (0.0, 0.0, 0.0, 0.0)
ob_lamp.lineart.crease_threshold = 0.0
ob_camera.location = (7.481, -6.508, 5.344)
ob_camera.rotation_euler = (1.109, 0.0, 0.8149)
ob_camera.lock_rotations_4d = False
ob_camera.empty_display_type = 'ARROWS'
ob_camera.color = (0.0, 0.0, 0.0, 0.0)
ob_camera.display_type = 'WIRE'
ob_camera.lineart.crease_threshold = 0.0

# ---- collection membership
col_collection_1.objects.link(ob_cube_012)
col_collection_1.objects.link(ob_cube_011)
col_collection_1.objects.link(ob_cube_010)
col_collection_1.objects.link(ob_cube_009)
col_collection_1.objects.link(ob_cube_008)
col_collection_1.objects.link(ob_cube_007)
col_collection_1.objects.link(ob_cube_006)
col_collection_1.objects.link(ob_cube_005)
col_collection_1.objects.link(ob_cube_004)
col_collection_1.objects.link(ob_cube_003)
col_collection_1.objects.link(ob_cylinder_006)
col_collection_1.objects.link(ob_cylinder_005)
col_collection_1.objects.link(ob_cylinder_004)
col_collection_1.objects.link(ob_cylinder_003)
col_collection_1.objects.link(ob_cylinder_002)
col_collection_1.objects.link(ob_cylinder_001)
col_collection_1.objects.link(ob_cylinder)
col_collection_1.objects.link(ob_cube_002)
col_collection_1.objects.link(ob_cube_001)
col_collection_1.objects.link(ob_cube)
col_collection_1.objects.link(ob_perete_mic_001)
col_collection_1.objects.link(ob_perete_mic)
col_collection_1.objects.link(ob_perete_mare)
col_collection_1.objects.link(ob_perete_mare2)
col_collection_1.objects.link(ob_podea)
col_collection_1.objects.link(ob_lamp)
col_collection_1.objects.link(ob_camera)

# ---- scene / render settings (as saved in the file)
scene.camera = ob_camera
scene.frame_start = 1; scene.frame_end = 250; scene.frame_set(1)
scene.render.engine = 'BLENDER_EEVEE_NEXT'
scene.render.resolution_percentage = 50
scene.render.dither_intensity = 0.0
scene.cycles.use_denoising = False
scene.cycles.samples = 128
scene.cycles.sampling_pattern = 'TABULATED_SOBOL'
scene.cycles.use_adaptive_sampling = False
scene.cycles.use_light_tree = False
scene.cycles.blur_glossy = 0.0
scene.cycles.sample_clamp_indirect = 0.0
scene.view_settings.view_transform = 'Standard'
bpy.context.view_layer.update()
